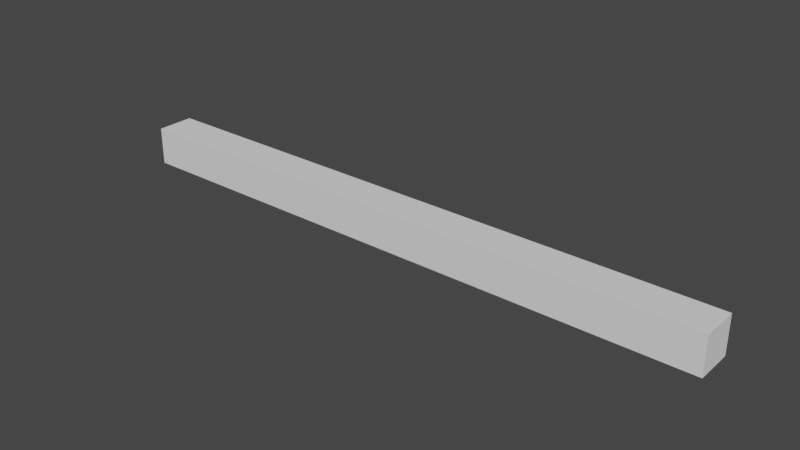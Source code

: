# Source: Lower_Corner.blend  (saved by Blender 2.81.16; exported with 4.5.12 LTS)
import bpy
from mathutils import Matrix  # noqa: F401  (used for matrix-valued properties, if any)

bpy.ops.wm.read_factory_settings(use_empty=True)
scene = bpy.context.scene
scene.name = 'Scene'

# ---- collections
col_collection = bpy.data.collections.new('Collection'); scene.collection.children.link(col_collection)

# ---- materials (node trees are filled in below, after node groups)
mat_bricks = bpy.data.materials.new('Bricks')

# ---- material node trees

# ---- world
world_world = bpy.data.worlds.new('World'); scene.world = world_world
world_world.use_nodes = True; world_world.node_tree.nodes.clear()
_N = world_world.node_tree.nodes; _L = world_world.node_tree.links
n0 = _N.new('ShaderNodeOutputWorld'); n0.name = 'World Output'; n0.location = (300, 300)
n1 = _N.new('ShaderNodeBackground'); n1.name = 'Background'; n1.location = (10, 300)
n1.inputs[0].default_value = (0.05088, 0.05088, 0.05088, 1.0)
_L.new(n1.outputs[0], n0.inputs[0])
n0.is_active_output = True
world_world.color = (0.05088, 0.05088, 0.05088)
world_world.use_sun_shadow = False
world_world.sun_shadow_jitter_overblur = 0.0

# ---- meshes
me_lod_a_lower_corner = bpy.data.meshes.new('LOD_A_Lower_Corner')
me_lod_a_lower_corner.from_pydata([(0.0, 0.25, 0.25), (0.0, 0.25, 0.0), (0.0, 0.0, 0.25), (0.0, 0.0, 0.0), (-4.0, 0.25, 0.25), (-4.0, 0.25, 0.0), (-4.0, 0.0, 0.25), (-4.0, 0.0, 0.0)], [], [(0, 4, 6, 2), (3, 2, 6, 7), (7, 6, 4, 5), (5, 1, 3, 7), (1, 0, 2, 3), (5, 4, 0, 1)])
_uv = me_lod_a_lower_corner.uv_layers.new(name='UVMap')
_uv.uv.foreach_set('vector', [0.624, 0.3746, 7.438e-08, 0.3746, 7.438e-08, 0.3122, 0.624, 0.3122, 0.624, 0.3124, 0.624, 0.3748, 0.0, 0.3748, 0.0, 0.3124, 0.546, 0.562, 0.546, 0.4996, 0.585, 0.4996, 0.585, 0.562, 7.438e-08, 0.3123, 0.624, 0.3123, 0.624, 0.3747, 7.438e-08, 0.3747, 0.585, 0.562, 0.585, 0.4996, 0.624, 0.4996, 0.624, 0.562, 0.0, 0.3749, 1.86e-08, 0.3125, 0.624, 0.3125, 0.624, 0.3749])
me_lod_a_lower_corner.materials.append(mat_bricks)
me_lod_a_lower_corner.use_remesh_preserve_volume = False
me_lod_a_lower_corner.use_remesh_preserve_attributes = False
me_lod_a_lower_corner.use_mirror_vertex_groups = False
me_lod_a_lower_corner.update()

# ---- objects
ob_lod_a_lower_corner = bpy.data.objects.new('LOD_A_Lower_Corner', me_lod_a_lower_corner)

# ---- transforms, parenting, visibility, modifiers, constraints
ob_lod_a_lower_corner.location = (0.0, 0.0, 0.0)
ob_lod_a_lower_corner.lock_rotations_4d = False
ob_lod_a_lower_corner.empty_display_type = 'ARROWS'
ob_lod_a_lower_corner.lineart.crease_threshold = 0.0

# ---- collection membership
col_collection.objects.link(ob_lod_a_lower_corner)

# ---- scene / render settings (as saved in the file)
scene.frame_start = 1; scene.frame_end = 250; scene.frame_set(1)
scene.render.engine = 'BLENDER_EEVEE_NEXT'
scene.cycles.use_denoising = False
scene.cycles.samples = 128
scene.cycles.sampling_pattern = 'TABULATED_SOBOL'
scene.cycles.use_adaptive_sampling = False
scene.cycles.use_light_tree = False
scene.view_settings.view_transform = 'Filmic'
bpy.context.view_layer.update()

# ---- added for rendering (the .blend has no active camera and no usable light): camera, sun
cam_auto = bpy.data.cameras.new('AutoCamera')
cam_auto.lens = 50.0
cam_auto.sensor_width = 36.0
cam_auto.clip_end = 1000.0
ob_auto_camera = bpy.data.objects.new('AutoCamera', cam_auto)
scene.collection.objects.link(ob_auto_camera)
ob_auto_camera.location = (1.71533, -4.33339, 3.09726)
ob_auto_camera.rotation_euler = (1.09748, -7.21219e-08, 0.694738)
scene.camera = ob_auto_camera
light_auto_sun = bpy.data.lights.new('AutoSun', 'SUN')
light_auto_sun.energy = 3.0
light_auto_sun.angle = 0.0523599
ob_auto_sun = bpy.data.objects.new('AutoSun', light_auto_sun)
scene.collection.objects.link(ob_auto_sun)
ob_auto_sun.rotation_euler = (0.872665, 0.174533, 0.523599)
bpy.context.view_layer.update()
